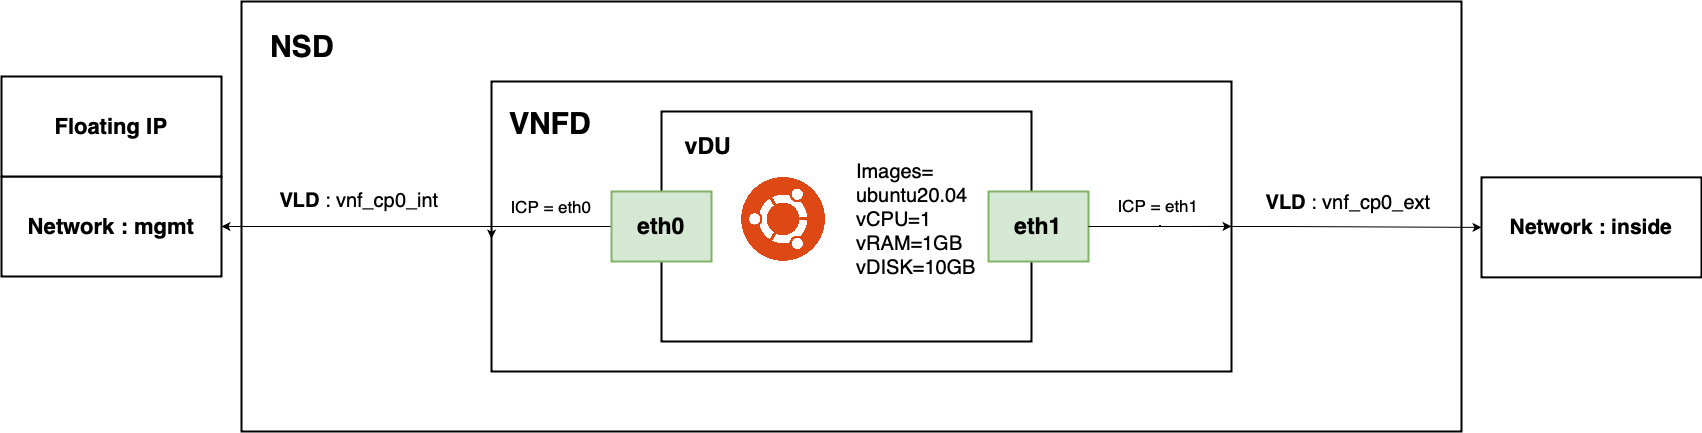

The diagram above was exported from draw.io. Its source (the exported page's mxGraphModel, read from the mxfile embedded in the PNG):
<mxGraphModel dx="4637" dy="2493" grid="1" gridSize="10" guides="1" tooltips="1" connect="1" arrows="1" fold="1" page="1" pageScale="1" pageWidth="827" pageHeight="1169" math="0" shadow="0">
  <root>
    <mxCell id="0" />
    <mxCell id="1" parent="0" />
    <mxCell id="2" value="" style="group" vertex="1" connectable="0" parent="1">
      <mxGeometry x="-1770" y="90" width="1700" height="430" as="geometry" />
    </mxCell>
    <mxCell id="3" value="" style="rounded=0;whiteSpace=wrap;html=1;strokeWidth=2;" vertex="1" parent="2">
      <mxGeometry x="240" width="1220" height="430" as="geometry" />
    </mxCell>
    <mxCell id="4" value="" style="rounded=0;whiteSpace=wrap;html=1;strokeWidth=2;" vertex="1" parent="2">
      <mxGeometry x="490" y="80" width="740" height="290" as="geometry" />
    </mxCell>
    <mxCell id="5" value="" style="rounded=0;whiteSpace=wrap;html=1;strokeWidth=2;" vertex="1" parent="2">
      <mxGeometry x="660" y="110" width="370" height="230" as="geometry" />
    </mxCell>
    <mxCell id="6" value="" style="shape=image;verticalLabelPosition=bottom;labelBackgroundColor=default;verticalAlign=top;aspect=fixed;imageAspect=0;image=https://upload.wikimedia.org/wikipedia/commons/thumb/a/ab/Logo-ubuntu_cof-orange-hex.svg/1200px-Logo-ubuntu_cof-orange-hex.svg.png;" vertex="1" parent="2">
      <mxGeometry x="740" y="175.87" width="84.13" height="84.13" as="geometry" />
    </mxCell>
    <mxCell id="7" value="&lt;b&gt;&lt;font style=&quot;font-size: 23px;&quot;&gt;vDU&amp;nbsp;&lt;/font&gt;&lt;/b&gt;" style="text;html=1;strokeColor=none;fillColor=none;align=center;verticalAlign=middle;whiteSpace=wrap;rounded=0;strokeWidth=2;" vertex="1" parent="2">
      <mxGeometry x="680" y="130" width="60" height="30" as="geometry" />
    </mxCell>
    <mxCell id="8" style="edgeStyle=orthogonalEdgeStyle;rounded=0;orthogonalLoop=1;jettySize=auto;html=1;exitX=0;exitY=0.5;exitDx=0;exitDy=0;entryX=0;entryY=0.542;entryDx=0;entryDy=0;entryPerimeter=0;fontSize=21;" edge="1" parent="2" source="9" target="4">
      <mxGeometry relative="1" as="geometry">
        <Array as="points">
          <mxPoint x="580" y="225" />
          <mxPoint x="580" y="225" />
        </Array>
      </mxGeometry>
    </mxCell>
    <mxCell id="9" value="" style="rounded=0;whiteSpace=wrap;html=1;strokeWidth=2;fillColor=#d5e8d4;strokeColor=#82b366;" vertex="1" parent="2">
      <mxGeometry x="610" y="190" width="100" height="70" as="geometry" />
    </mxCell>
    <mxCell id="10" style="edgeStyle=orthogonalEdgeStyle;rounded=0;orthogonalLoop=1;jettySize=auto;html=1;exitX=1;exitY=0.5;exitDx=0;exitDy=0;fontSize=17;startArrow=classic;startFill=1;endArrow=none;endFill=0;" edge="1" parent="2" source="11">
      <mxGeometry relative="1" as="geometry">
        <mxPoint x="490" y="225" as="targetPoint" />
      </mxGeometry>
    </mxCell>
    <mxCell id="11" value="&lt;b&gt;&lt;font style=&quot;font-size: 22px;&quot;&gt;Network : mgmt&lt;/font&gt;&lt;/b&gt;" style="rounded=0;whiteSpace=wrap;html=1;strokeWidth=2;" vertex="1" parent="2">
      <mxGeometry y="174.99" width="220" height="100" as="geometry" />
    </mxCell>
    <mxCell id="12" value="&lt;b&gt;&lt;font style=&quot;font-size: 23px;&quot;&gt;eth0&lt;/font&gt;&lt;/b&gt;" style="text;html=1;strokeColor=none;fillColor=none;align=center;verticalAlign=middle;whiteSpace=wrap;rounded=0;strokeWidth=2;" vertex="1" parent="2">
      <mxGeometry x="630" y="210" width="60" height="30" as="geometry" />
    </mxCell>
    <mxCell id="13" value="&lt;b&gt;&lt;font style=&quot;font-size: 23px;&quot;&gt;eth0&lt;/font&gt;&lt;/b&gt;" style="text;html=1;strokeColor=none;fillColor=none;align=center;verticalAlign=middle;whiteSpace=wrap;rounded=0;strokeWidth=2;" vertex="1" parent="2">
      <mxGeometry x="1007" y="210" width="60" height="30" as="geometry" />
    </mxCell>
    <mxCell id="14" style="edgeStyle=orthogonalEdgeStyle;rounded=0;orthogonalLoop=1;jettySize=auto;html=1;exitX=1;exitY=0.5;exitDx=0;exitDy=0;fontSize=30;startArrow=none;startFill=0;endArrow=classic;endFill=1;" edge="1" parent="2" source="15">
      <mxGeometry relative="1" as="geometry">
        <mxPoint x="1230" y="224.9230769230769" as="targetPoint" />
      </mxGeometry>
    </mxCell>
    <mxCell id="15" value="" style="rounded=0;whiteSpace=wrap;html=1;strokeWidth=2;fillColor=#d5e8d4;strokeColor=#82b366;" vertex="1" parent="2">
      <mxGeometry x="987" y="190" width="100" height="70" as="geometry" />
    </mxCell>
    <mxCell id="16" value="&lt;b&gt;&lt;font style=&quot;font-size: 23px;&quot;&gt;eth1&lt;/font&gt;&lt;/b&gt;" style="text;html=1;strokeColor=none;fillColor=none;align=center;verticalAlign=middle;whiteSpace=wrap;rounded=0;strokeWidth=2;" vertex="1" parent="2">
      <mxGeometry x="1007" y="209.99" width="60" height="30" as="geometry" />
    </mxCell>
    <mxCell id="17" value="&lt;div style=&quot;text-align: left; font-size: 20px;&quot;&gt;&lt;font style=&quot;font-size: 20px;&quot;&gt;Images=&lt;/font&gt;&lt;/div&gt;&lt;div style=&quot;text-align: left; font-size: 20px;&quot;&gt;&lt;font style=&quot;font-size: 20px;&quot;&gt;ubuntu20.04&lt;/font&gt;&lt;/div&gt;&lt;font style=&quot;font-size: 20px;&quot;&gt;&lt;div style=&quot;text-align: left;&quot;&gt;vCPU=1&lt;/div&gt;&lt;div style=&quot;text-align: left;&quot;&gt;vRAM=1GB&lt;/div&gt;&lt;div style=&quot;text-align: left;&quot;&gt;vDISK=10GB&lt;/div&gt;&lt;/font&gt;" style="text;html=1;strokeColor=none;fillColor=none;align=center;verticalAlign=middle;whiteSpace=wrap;rounded=0;strokeWidth=2;" vertex="1" parent="2">
      <mxGeometry x="880" y="140.86" width="70" height="154.13" as="geometry" />
    </mxCell>
    <mxCell id="18" value="&lt;b&gt;&lt;font style=&quot;font-size: 30px;&quot;&gt;VNFD&lt;/font&gt;&lt;/b&gt;" style="text;html=1;strokeColor=none;fillColor=none;align=center;verticalAlign=middle;whiteSpace=wrap;rounded=0;strokeWidth=2;" vertex="1" parent="2">
      <mxGeometry x="519" y="106.86000000000001" width="60" height="30" as="geometry" />
    </mxCell>
    <mxCell id="19" value="&lt;b&gt;&lt;font style=&quot;font-size: 21px;&quot;&gt;Network : inside&lt;/font&gt;&lt;/b&gt;" style="rounded=0;whiteSpace=wrap;html=1;strokeWidth=2;" vertex="1" parent="2">
      <mxGeometry x="1480" y="175.87" width="220" height="100" as="geometry" />
    </mxCell>
    <mxCell id="20" style="edgeStyle=orthogonalEdgeStyle;rounded=0;orthogonalLoop=1;jettySize=auto;html=1;exitX=1;exitY=0.5;exitDx=0;exitDy=0;fontSize=20;" edge="1" parent="2" source="15" target="19">
      <mxGeometry relative="1" as="geometry" />
    </mxCell>
    <mxCell id="21" value="&lt;div style=&quot;text-align: left; font-size: 20px;&quot;&gt;&lt;b&gt;VLD&lt;/b&gt; : vnf_cp0_ext&lt;/div&gt;" style="text;html=1;strokeColor=none;fillColor=none;align=center;verticalAlign=middle;whiteSpace=wrap;rounded=0;strokeWidth=2;" vertex="1" parent="2">
      <mxGeometry x="1242" y="181" width="210" height="40" as="geometry" />
    </mxCell>
    <mxCell id="22" value="&lt;div style=&quot;text-align: left; font-size: 20px;&quot;&gt;&lt;b&gt;VLD&lt;/b&gt;&amp;nbsp;: vnf_cp0_int&lt;/div&gt;" style="text;html=1;strokeColor=none;fillColor=none;align=center;verticalAlign=middle;whiteSpace=wrap;rounded=0;strokeWidth=2;" vertex="1" parent="2">
      <mxGeometry x="253" y="179.12" width="210" height="40" as="geometry" />
    </mxCell>
    <mxCell id="23" value="&lt;b&gt;&lt;font style=&quot;font-size: 22px;&quot;&gt;Floating IP&lt;/font&gt;&lt;/b&gt;" style="rounded=0;whiteSpace=wrap;html=1;strokeWidth=2;" vertex="1" parent="2">
      <mxGeometry y="74.99000000000001" width="220" height="100" as="geometry" />
    </mxCell>
    <mxCell id="24" value="&lt;font style=&quot;font-size: 17px;&quot;&gt;ICP = eth0&lt;/font&gt;" style="text;html=1;strokeColor=none;fillColor=none;align=center;verticalAlign=middle;whiteSpace=wrap;rounded=0;strokeWidth=2;" vertex="1" parent="2">
      <mxGeometry x="480" y="190" width="140" height="30" as="geometry" />
    </mxCell>
    <mxCell id="25" value="&lt;font style=&quot;font-size: 17px;&quot;&gt;ICP = eth1&lt;/font&gt;" style="text;html=1;strokeColor=none;fillColor=none;align=center;verticalAlign=middle;whiteSpace=wrap;rounded=0;strokeWidth=2;" vertex="1" parent="2">
      <mxGeometry x="1087" y="189.12" width="140" height="30" as="geometry" />
    </mxCell>
    <mxCell id="26" value="&lt;b&gt;&lt;font style=&quot;font-size: 30px;&quot;&gt;NSD&lt;/font&gt;&lt;/b&gt;" style="text;html=1;strokeColor=none;fillColor=none;align=center;verticalAlign=middle;whiteSpace=wrap;rounded=0;strokeWidth=2;" vertex="1" parent="2">
      <mxGeometry x="271" y="30.000000000000014" width="60" height="30" as="geometry" />
    </mxCell>
  </root>
</mxGraphModel>